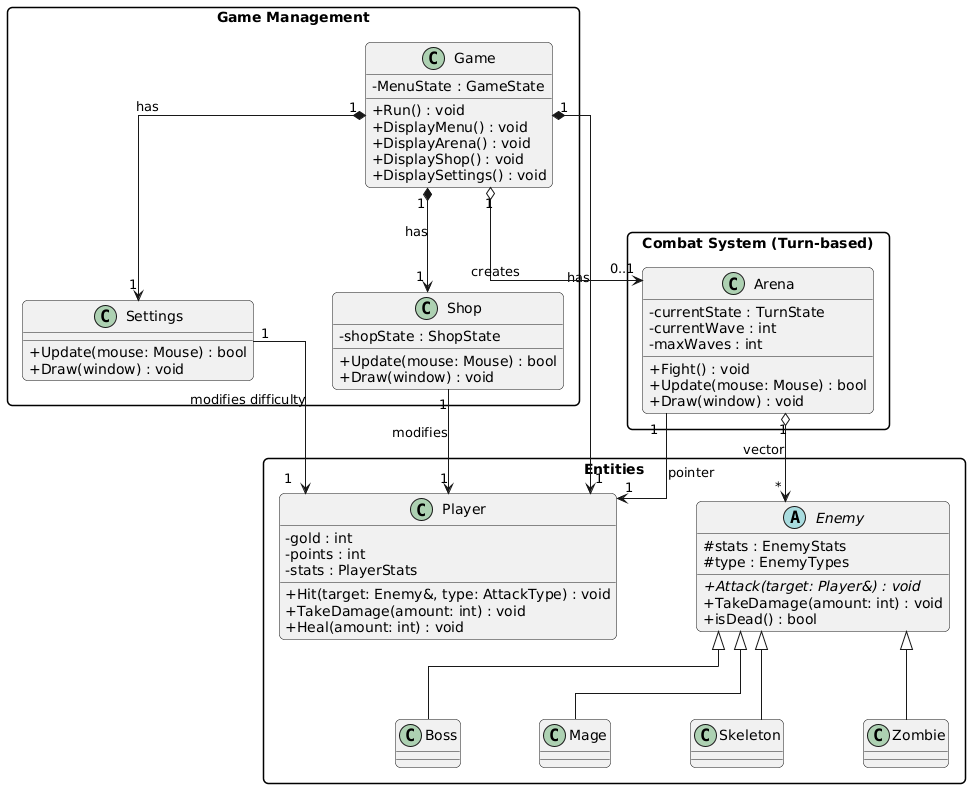

The diagram above was rendered by PlantUML. Its source (embedded in the PNG):
@startuml
skinparam classAttributeIconSize 0
skinparam shadowing false
skinparam linetype ortho
skinparam nodesep 80
skinparam ranksep 80
skinparam roundcorner 10
skinparam packageStyle rectangle

package "Game Management" {
    class Game {
        - MenuState : GameState
        + Run() : void
        + DisplayMenu() : void
        + DisplayArena() : void
        + DisplayShop() : void
        + DisplaySettings() : void
    }
    class Settings {
        + Update(mouse: Mouse) : bool
        + Draw(window) : void
    }
    class Shop {
        - shopState : ShopState
        + Update(mouse: Mouse) : bool
        + Draw(window) : void
    }
}

package "Combat System (Turn-based)" {
    class Arena {
        - currentState : TurnState
        - currentWave : int
        - maxWaves : int
        + Fight() : void
        + Update(mouse: Mouse) : bool
        + Draw(window) : void
    }
}

package "Entities" {
    class Player {
        - gold : int
        - points : int
        - stats : PlayerStats
        + Hit(target: Enemy&, type: AttackType) : void
        + TakeDamage(amount: int) : void
        + Heal(amount: int) : void
    }

    abstract class Enemy {
        # stats : EnemyStats
        # type : EnemyTypes
        + {abstract} Attack(target: Player&) : void
        + TakeDamage(amount: int) : void
        + isDead() : bool
    }

    class Boss
    class Mage
    class Skeleton
    class Zombie

    Enemy <|-- Boss
    Enemy <|-- Mage
    Enemy <|-- Skeleton
    Enemy <|-- Zombie
}

' Key Architectural Relations
Game "1" *--> "1" Shop : has
Game "1" *--> "1" Settings : has
Game "1" *--> "1" Player : has
Game "1" o--> "0..1" Arena : creates

Arena "1" o--> "*" Enemy : vector
Arena "1" --> "1" Player : pointer

Shop "1" --> "1" Player : modifies
Settings "1" --> "1" Player : modifies difficulty
@enduml